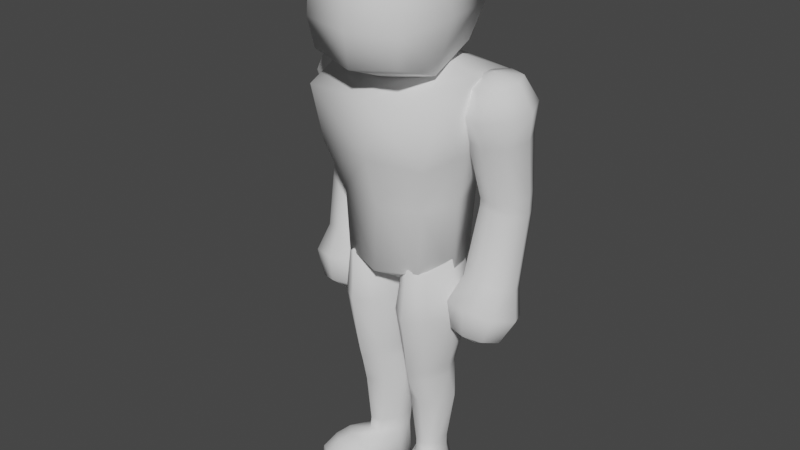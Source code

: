 # Source: base_m.blend  (saved by Blender 3.3.6; exported with 4.5.12 LTS)
import bpy
from mathutils import Matrix  # noqa: F401  (used for matrix-valued properties, if any)

bpy.ops.wm.read_factory_settings(use_empty=True)
scene = bpy.context.scene
scene.name = 'Scene'

# ---- collections
col_base_male = bpy.data.collections.new('Base Male'); scene.collection.children.link(col_base_male)

# ---- world
world_world = bpy.data.worlds.new('World'); scene.world = world_world
world_world.use_nodes = True; world_world.node_tree.nodes.clear()
_N = world_world.node_tree.nodes; _L = world_world.node_tree.links
n0 = _N.new('ShaderNodeOutputWorld'); n0.name = 'World Output'; n0.location = (300, 300)
n1 = _N.new('ShaderNodeBackground'); n1.name = 'Background'; n1.location = (10, 300)
n1.inputs[0].default_value = (0.05088, 0.05088, 0.05088, 1.0)
_L.new(n1.outputs[0], n0.inputs[0])
n0.is_active_output = True
world_world.color = (0.05088, 0.05088, 0.05088)
world_world.use_sun_shadow = False
world_world.sun_shadow_jitter_overblur = 0.0

# ---- meshes
me_cube_002 = bpy.data.meshes.new('Cube.002')
me_cube_002.from_pydata([(-0.03078, -0.0404, 0.3157), (-0.03251, -0.04075, 0.3724), (-0.03078, 0.02592, 0.3171), (-0.03251, 0.02879, 0.371), (0.03078, -0.0404, 0.3157), (0.03251, -0.04075, 0.3724), (0.03078, 0.02592, 0.3171), (0.03251, 0.02879, 0.371), (-0.0344, -0.04265, 0.3348), (-0.03498, 0.03491, 0.3382), (0.03498, 0.03491, 0.3382), (0.0344, -0.04265, 0.3348), (-0.03207, -0.007435, 0.304), (-0.03722, -0.005112, 0.381), (0.03207, -0.007435, 0.304), (0.03722, -0.005112, 0.381), (0.04211, -0.005968, 0.3394), (-0.04211, -0.005968, 0.3394), (0.0, 0.03049, 0.3104), (0.0, 0.03492, 0.375), (0.0, -0.04611, 0.3106), (0.0, -0.04703, 0.3783), (0.0, -0.04907, 0.3335), (0.0, 0.04276, 0.3387), (0.0, -0.005112, 0.3917), (0.0, -0.007435, 0.2953)], [], [(17, 13, 3, 9), (23, 19, 7, 10), (16, 15, 5, 11), (22, 21, 1, 8), (25, 14, 4, 20), (24, 13, 1, 21), (20, 22, 8, 0), (14, 16, 11, 4), (18, 23, 10, 6), (12, 17, 9, 2), (0, 8, 17, 12), (6, 10, 16, 14), (19, 3, 13, 24), (18, 6, 14, 25), (10, 7, 15, 16), (8, 1, 13, 17), (2, 18, 25, 12), (7, 19, 24, 15), (2, 9, 23, 18), (4, 11, 22, 20), (15, 24, 21, 5), (12, 25, 20, 0), (11, 5, 21, 22), (9, 3, 19, 23)])
me_cube_002.polygons.foreach_set('use_smooth', [True] * 24)
_uv = me_cube_002.uv_layers.new(name='UVMap')
_uv.uv.foreach_set('vector', [0.5, 0.125, 0.625, 0.125, 0.625, 0.25, 0.5, 0.25, 0.5, 0.375, 0.625, 0.375, 0.625, 0.5, 0.5, 0.5, 0.5, 0.625, 0.625, 0.625, 0.625, 0.75, 0.5, 0.75, 0.5, 0.875, 0.625, 0.875, 0.625, 1.0, 0.5, 1.0, 0.25, 0.625, 0.375, 0.625, 0.375, 0.75, 0.25, 0.75, 0.75, 0.625, 0.875, 0.625, 0.875, 0.75, 0.75, 0.75, 0.375, 0.875, 0.5, 0.875, 0.5, 1.0, 0.375, 1.0, 0.375, 0.625, 0.5, 0.625, 0.5, 0.75, 0.375, 0.75, 0.375, 0.375, 0.5, 0.375, 0.5, 0.5, 0.375, 0.5, 0.375, 0.125, 0.5, 0.125, 0.5, 0.25, 0.375, 0.25, 0.375, 0.0, 0.5, 0.0, 0.5, 0.125, 0.375, 0.125, 0.375, 0.5, 0.5, 0.5, 0.5, 0.625, 0.375, 0.625, 0.75, 0.5, 0.875, 0.5, 0.875, 0.625, 0.75, 0.625, 0.25, 0.5, 0.375, 0.5, 0.375, 0.625, 0.25, 0.625, 0.5, 0.5, 0.625, 0.5, 0.625, 0.625, 0.5, 0.625, 0.5, 0.0, 0.625, 0.0, 0.625, 0.125, 0.5, 0.125, 0.125, 0.5, 0.25, 0.5, 0.25, 0.625, 0.125, 0.625, 0.625, 0.5, 0.75, 0.5, 0.75, 0.625, 0.625, 0.625, 0.375, 0.25, 0.5, 0.25, 0.5, 0.375, 0.375, 0.375, 0.375, 0.75, 0.5, 0.75, 0.5, 0.875, 0.375, 0.875, 0.625, 0.625, 0.75, 0.625, 0.75, 0.75, 0.625, 0.75, 0.125, 0.625, 0.25, 0.625, 0.25, 0.75, 0.125, 0.75, 0.5, 0.75, 0.625, 0.75, 0.625, 0.875, 0.5, 0.875, 0.5, 0.25, 0.625, 0.25, 0.625, 0.375, 0.5, 0.375])
me_cube_002.use_mirror_x = True
me_cube_002.update()
me_cube_003 = bpy.data.meshes.new('Cube.003')
me_cube_003.from_pydata([(-0.02753, -0.01775, 0.1763), (-0.04909, -0.02695, 0.2863), (-0.03101, 0.0327, 0.1741), (-0.04872, 0.04425, 0.2983), (0.02753, -0.01775, 0.1763), (0.04909, -0.02695, 0.2863), (0.03101, 0.0327, 0.1741), (0.04872, 0.04425, 0.2983), (0.0, 0.03538, 0.1681), (0.0, 0.0481, 0.3016), (0.0, -0.02574, 0.1725), (0.0, -0.03213, 0.2895), (-0.03694, 0.008519, 0.1627), (-0.04993, 0.009259, 0.3021), (0.03694, 0.008519, 0.1627), (0.04993, 0.009259, 0.3021), (0.0, 0.008519, 0.3171), (0.0, 0.008519, 0.1514), (-0.03839, 0.04334, 0.2532), (0.03839, 0.04334, 0.2532), (0.0388, -0.02712, 0.2512), (0.0, -0.03266, 0.251), (0.0, 0.04742, 0.253), (0.0443, 0.008704, 0.2526), (-0.0443, 0.008704, 0.2526), (-0.0388, -0.02712, 0.2512), (-0.03065, -0.01725, 0.219), (-0.03297, 0.03521, 0.2193), (0.03297, 0.03521, 0.2193), (0.03065, -0.01725, 0.219), (0.0, 0.03826, 0.2188), (0.0, -0.02341, 0.2182), (-0.03875, 0.008519, 0.2193), (0.03875, 0.008519, 0.2193)], [], [(6, 28, 33, 14), (24, 13, 3, 18), (22, 9, 7, 19), (23, 15, 5, 20), (17, 14, 4, 10), (16, 13, 1, 11), (23, 20, 29, 33), (22, 19, 28, 30), (24, 18, 27, 32), (20, 21, 31, 29), (19, 23, 33, 28), (18, 22, 30, 27), (15, 16, 11, 5), (12, 17, 10, 0), (21, 11, 1, 25), (20, 5, 11, 21), (2, 8, 17, 12), (7, 9, 16, 15), (25, 1, 13, 24), (26, 25, 24, 32), (9, 3, 13, 16), (8, 6, 14, 17), (18, 3, 9, 22), (19, 7, 15, 23), (0, 26, 32, 12), (4, 29, 31, 10), (2, 27, 30, 8), (12, 32, 27, 2), (8, 30, 28, 6), (14, 33, 29, 4), (10, 31, 26, 0), (21, 25, 26, 31)])
me_cube_003.polygons.foreach_set('use_smooth', [True] * 32)
_uv = me_cube_003.uv_layers.new(name='UVMap')
_uv.uv.foreach_set('vector', [0.375, 0.5, 0.4687, 0.5, 0.4688, 0.625, 0.375, 0.625, 0.5312, 0.125, 0.625, 0.125, 0.625, 0.25, 0.5312, 0.25, 0.5312, 0.375, 0.625, 0.375, 0.625, 0.5, 0.5312, 0.5, 0.5312, 0.625, 0.625, 0.625, 0.625, 0.75, 0.5312, 0.75, 0.25, 0.625, 0.375, 0.625, 0.375, 0.75, 0.25, 0.75, 0.75, 0.625, 0.875, 0.625, 0.875, 0.75, 0.75, 0.75, 0.5312, 0.625, 0.5312, 0.75, 0.4688, 0.75, 0.4688, 0.625, 0.5312, 0.375, 0.5312, 0.5, 0.4687, 0.5, 0.4688, 0.375, 0.5312, 0.125, 0.5312, 0.25, 0.4687, 0.25, 0.4688, 0.125, 0.5312, 0.75, 0.5312, 0.875, 0.4687, 0.875, 0.4688, 0.75, 0.5312, 0.5, 0.5312, 0.625, 0.4688, 0.625, 0.4687, 0.5, 0.5312, 0.25, 0.5312, 0.375, 0.4688, 0.375, 0.4687, 0.25, 0.625, 0.625, 0.75, 0.625, 0.75, 0.75, 0.625, 0.75, 0.125, 0.625, 0.25, 0.625, 0.25, 0.75, 0.125, 0.75, 0.5312, 0.875, 0.625, 0.875, 0.625, 1.0, 0.5312, 1.0, 0.5312, 0.75, 0.625, 0.75, 0.625, 0.875, 0.5312, 0.875, 0.125, 0.5, 0.25, 0.5, 0.25, 0.625, 0.125, 0.625, 0.625, 0.5, 0.75, 0.5, 0.75, 0.625, 0.625, 0.625, 0.5312, 0.0, 0.625, 0.0, 0.625, 0.125, 0.5312, 0.125, 0.4688, 0.0, 0.5312, 0.0, 0.5312, 0.125, 0.4688, 0.125, 0.75, 0.5, 0.875, 0.5, 0.875, 0.625, 0.75, 0.625, 0.25, 0.5, 0.375, 0.5, 0.375, 0.625, 0.25, 0.625, 0.5312, 0.25, 0.625, 0.25, 0.625, 0.375, 0.5312, 0.375, 0.5312, 0.5, 0.625, 0.5, 0.625, 0.625, 0.5312, 0.625, 0.375, 0.0, 0.4688, 0.0, 0.4688, 0.125, 0.375, 0.125, 0.375, 0.75, 0.4688, 0.75, 0.4687, 0.875, 0.375, 0.875, 0.375, 0.25, 0.4687, 0.25, 0.4688, 0.375, 0.375, 0.375, 0.375, 0.125, 0.4688, 0.125, 0.4687, 0.25, 0.375, 0.25, 0.375, 0.375, 0.4688, 0.375, 0.4687, 0.5, 0.375, 0.5, 0.375, 0.625, 0.4688, 0.625, 0.4688, 0.75, 0.375, 0.75, 0.375, 0.875, 0.4687, 0.875, 0.4688, 1.0, 0.375, 1.0, 0.5312, 0.875, 0.5312, 1.0, 0.4688, 1.0, 0.4687, 0.875])
me_cube_003.use_mirror_x = True
me_cube_003.update()
me_sphere = bpy.data.meshes.new('Sphere')
me_sphere.from_pydata([(-0.0439, 0.03383, 0.1625), (-0.03856, 0.0322, 0.144), (-0.04275, 0.02194, 0.1285), (-0.03876, 0.0213, 0.167), (-0.03172, 0.01568, 0.1497), (-0.03795, 0.01033, 0.1325), (-0.0445, 0.00884, 0.1707), (-0.03923, -0.0008424, 0.1545), (-0.04322, -0.00128, 0.1359), (-0.05769, 0.003704, 0.1716), (-0.05668, -0.007686, 0.1556), (-0.05548, -0.00609, 0.1367), (-0.07068, 0.00884, 0.1691), (-0.07385, -0.0008424, 0.1523), (-0.06755, -0.00128, 0.1344), (-0.05473, 0.008178, 0.1247), (-0.07589, 0.0213, 0.1646), (-0.08069, 0.01568, 0.1466), (-0.07236, 0.01033, 0.1303), (-0.07023, 0.03383, 0.1608), (-0.07319, 0.0322, 0.1418), (-0.06708, 0.02194, 0.127), (-0.05696, 0.03904, 0.16), (-0.05574, 0.03905, 0.1407), (-0.05482, 0.02675, 0.1262), (-0.04866, 0.0409, 0.2153), (-0.04391, 0.0292, 0.2168), (-0.04887, 0.01754, 0.2177), (-0.06059, 0.01273, 0.2175), (-0.07225, 0.01753, 0.2162), (-0.07706, 0.02918, 0.2146), (-0.07215, 0.04091, 0.2138), (-0.04318, 0.03856, 0.2646), (-0.06037, 0.04577, 0.214), (-0.04885, 0.04066, 0.2259), (-0.04417, 0.02903, 0.2238), (-0.04914, 0.01744, 0.2226), (-0.06086, 0.0126, 0.223), (-0.07252, 0.01738, 0.2247), (-0.07727, 0.02901, 0.2268), (-0.0723, 0.04068, 0.228), (-0.0605, 0.04551, 0.2276), (-0.03741, 0.02433, 0.2622), (-0.04348, 0.01011, 0.2609), (-0.05784, 0.004225, 0.2612), (-0.07207, 0.01011, 0.2632), (-0.07785, 0.02433, 0.2655), (-0.07178, 0.03856, 0.2669), (-0.05742, 0.04445, 0.2665), (-0.03904, 0.00474, 0.2786), (-0.0427, 0.007563, 0.2971), (-0.0317, 0.02195, 0.2802), (-0.03752, 0.01969, 0.2982), (-0.03868, 0.03916, 0.283), (-0.04244, 0.03183, 0.3002), (-0.05591, 0.04628, 0.2853), (-0.05459, 0.03686, 0.3018), (-0.07328, 0.03916, 0.2858), (-0.06683, 0.03183, 0.3021), (-0.05435, 0.01865, 0.3048), (-0.08062, 0.02195, 0.2842), (-0.07201, 0.01969, 0.301), (-0.07363, 0.00474, 0.2814), (-0.06708, 0.007563, 0.299), (-0.05641, -0.002388, 0.2791), (-0.05494, 0.002541, 0.2974)], [], [(24, 23, 1, 2), (9, 6, 27, 28), (15, 24, 2), (23, 22, 0, 1), (15, 2, 5), (1, 0, 3, 4), (2, 1, 4, 5), (16, 12, 29, 30), (22, 19, 31, 33), (15, 5, 8), (4, 3, 6, 7), (5, 4, 7, 8), (8, 7, 10, 11), (6, 3, 26, 27), (15, 8, 11), (7, 6, 9, 10), (11, 10, 13, 14), (12, 9, 28, 29), (15, 11, 14), (10, 9, 12, 13), (14, 13, 17, 18), (0, 22, 33, 25), (15, 14, 18), (13, 12, 16, 17), (18, 17, 20, 21), (3, 0, 25, 26), (15, 18, 21), (17, 16, 19, 20), (21, 20, 23, 24), (19, 16, 30, 31), (15, 21, 24), (20, 19, 22, 23), (27, 26, 35, 36), (29, 28, 37, 38), (31, 30, 39, 40), (33, 31, 40, 41), (25, 33, 41, 34), (26, 25, 34, 35), (28, 27, 36, 37), (30, 29, 38, 39), (41, 40, 47, 48), (34, 41, 48, 32), (35, 34, 32, 42), (37, 36, 43, 44), (39, 38, 45, 46), (36, 35, 42, 43), (38, 37, 44, 45), (40, 39, 46, 47), (59, 52, 54), (50, 49, 51, 52), (49, 43, 42, 51), (59, 50, 52), (64, 44, 43, 49), (59, 65, 50), (65, 64, 49, 50), (51, 42, 32, 53), (52, 51, 53, 54), (54, 53, 55, 56), (59, 54, 56), (53, 32, 48, 55), (56, 55, 57, 58), (59, 56, 58), (55, 48, 47, 57), (58, 57, 60, 61), (59, 58, 61), (57, 47, 46, 60), (61, 60, 62, 63), (59, 61, 63), (60, 46, 45, 62), (63, 62, 64, 65), (59, 63, 65), (62, 45, 44, 64)])
me_sphere.polygons.foreach_set('use_smooth', [True] * 72)
_uv = me_sphere.uv_layers.new(name='UVMap')
_uv.uv.foreach_set('vector', [0.75, 0.25, 0.75, 0.5, 0.625, 0.5, 0.625, 0.25, 0.25, 0.75, 0.375, 0.75, 0.375, 0.75, 0.25, 0.75, 0.6875, 0.0, 0.75, 0.25, 0.625, 0.25, 0.75, 0.5, 0.75, 0.75, 0.625, 0.75, 0.625, 0.5, 0.5625, 0.0, 0.625, 0.25, 0.5, 0.25, 0.625, 0.5, 0.625, 0.75, 0.5, 0.75, 0.5, 0.5, 0.625, 0.25, 0.625, 0.5, 0.5, 0.5, 0.5, 0.25, 0.0, 0.75, 0.125, 0.75, 0.125, 0.75, 0.0, 0.75, 0.75, 0.75, 0.875, 0.75, 0.875, 0.75, 0.75, 0.75, 0.4375, 0.0, 0.5, 0.25, 0.375, 0.25, 0.5, 0.5, 0.5, 0.75, 0.375, 0.75, 0.375, 0.5, 0.5, 0.25, 0.5, 0.5, 0.375, 0.5, 0.375, 0.25, 0.375, 0.25, 0.375, 0.5, 0.25, 0.5, 0.25, 0.25, 0.375, 0.75, 0.5, 0.75, 0.5, 0.75, 0.375, 0.75, 0.3125, 0.0, 0.375, 0.25, 0.25, 0.25, 0.375, 0.5, 0.375, 0.75, 0.25, 0.75, 0.25, 0.5, 0.25, 0.25, 0.25, 0.5, 0.125, 0.5, 0.125, 0.25, 0.125, 0.75, 0.25, 0.75, 0.25, 0.75, 0.125, 0.75, 0.1875, 0.0, 0.25, 0.25, 0.125, 0.25, 0.25, 0.5, 0.25, 0.75, 0.125, 0.75, 0.125, 0.5, 0.125, 0.25, 0.125, 0.5, 0.0, 0.5, 0.0, 0.25, 0.625, 0.75, 0.75, 0.75, 0.75, 0.75, 0.625, 0.75, 0.0625, 0.0, 0.125, 0.25, 0.0, 0.25, 0.125, 0.5, 0.125, 0.75, 0.0, 0.75, 0.0, 0.5, 1.0, 0.25, 1.0, 0.5, 0.875, 0.5, 0.875, 0.25, 0.5, 0.75, 0.625, 0.75, 0.625, 0.75, 0.5, 0.75, 0.9375, 0.0, 1.0, 0.25, 0.875, 0.25, 1.0, 0.5, 1.0, 0.75, 0.875, 0.75, 0.875, 0.5, 0.875, 0.25, 0.875, 0.5, 0.75, 0.5, 0.75, 0.25, 0.875, 0.75, 1.0, 0.75, 1.0, 0.75, 0.875, 0.75, 0.8125, 0.0, 0.875, 0.25, 0.75, 0.25, 0.875, 0.5, 0.875, 0.75, 0.75, 0.75, 0.75, 0.5, 0.375, 0.75, 0.5, 0.75, 0.5, 0.75, 0.375, 0.75, 0.125, 0.75, 0.25, 0.75, 0.25, 0.75, 0.125, 0.75, 0.875, 0.75, 1.0, 0.75, 1.0, 0.75, 0.875, 0.75, 0.75, 0.75, 0.875, 0.75, 0.875, 0.75, 0.75, 0.75, 0.625, 0.75, 0.75, 0.75, 0.75, 0.75, 0.625, 0.75, 0.5, 0.75, 0.625, 0.75, 0.625, 0.75, 0.5, 0.75, 0.25, 0.75, 0.375, 0.75, 0.375, 0.75, 0.25, 0.75, 0.0, 0.75, 0.125, 0.75, 0.125, 0.75, 0.0, 0.75, 0.75, 0.75, 0.875, 0.75, 0.875, 0.75, 0.75, 0.75, 0.625, 0.75, 0.75, 0.75, 0.75, 0.75, 0.625, 0.75, 0.5, 0.75, 0.625, 0.75, 0.625, 0.75, 0.5, 0.75, 0.25, 0.75, 0.375, 0.75, 0.375, 0.75, 0.25, 0.75, 0.0, 0.75, 0.125, 0.75, 0.125, 0.75, 0.0, 0.75, 0.375, 0.75, 0.5, 0.75, 0.5, 0.75, 0.375, 0.75, 0.125, 0.75, 0.25, 0.75, 0.25, 0.75, 0.125, 0.75, 0.875, 0.75, 1.0, 0.75, 1.0, 0.75, 0.875, 0.75, 0.4375, 0.0, 0.5, 0.25, 0.375, 0.25, 0.625, 0.25, 0.625, 0.5, 0.5, 0.5, 0.5, 0.25, 0.625, 0.5, 0.625, 0.75, 0.5, 0.75, 0.5, 0.5, 0.5625, 0.0, 0.625, 0.25, 0.5, 0.25, 0.75, 0.5, 0.75, 0.75, 0.625, 0.75, 0.625, 0.5, 0.6875, 0.0, 0.75, 0.25, 0.625, 0.25, 0.75, 0.25, 0.75, 0.5, 0.625, 0.5, 0.625, 0.25, 0.5, 0.5, 0.5, 0.75, 0.375, 0.75, 0.375, 0.5, 0.5, 0.25, 0.5, 0.5, 0.375, 0.5, 0.375, 0.25, 0.375, 0.25, 0.375, 0.5, 0.25, 0.5, 0.25, 0.25, 0.3125, 0.0, 0.375, 0.25, 0.25, 0.25, 0.375, 0.5, 0.375, 0.75, 0.25, 0.75, 0.25, 0.5, 0.25, 0.25, 0.25, 0.5, 0.125, 0.5, 0.125, 0.25, 0.1875, 0.0, 0.25, 0.25, 0.125, 0.25, 0.25, 0.5, 0.25, 0.75, 0.125, 0.75, 0.125, 0.5, 0.125, 0.25, 0.125, 0.5, 0.0, 0.5, 0.0, 0.25, 0.0625, 0.0, 0.125, 0.25, 0.0, 0.25, 0.125, 0.5, 0.125, 0.75, 0.0, 0.75, 0.0, 0.5, 1.0, 0.25, 1.0, 0.5, 0.875, 0.5, 0.875, 0.25, 0.9375, 0.0, 1.0, 0.25, 0.875, 0.25, 1.0, 0.5, 1.0, 0.75, 0.875, 0.75, 0.875, 0.5, 0.875, 0.25, 0.875, 0.5, 0.75, 0.5, 0.75, 0.25, 0.8125, 0.0, 0.875, 0.25, 0.75, 0.25, 0.875, 0.5, 0.875, 0.75, 0.75, 0.75, 0.75, 0.5])
me_sphere.update()
me_cube_005 = bpy.data.meshes.new('Cube.005')
me_cube_005.from_pydata([(-0.02919, 0.003948, 0.03426), (-0.03199, -0.01259, 0.1746), (-0.02217, 0.02523, 0.03469), (-0.03206, 0.02642, 0.174), (-0.01574, -0.001645, 0.03415), (-0.008394, -0.008279, 0.1722), (-0.007274, 0.02083, 0.03435), (-0.007874, 0.02388, 0.173), (-0.02949, -0.00538, 0.09529), (-0.03048, 0.02077, 0.09582), (-0.008215, 0.02069, 0.09554), (-0.01047, -0.006698, 0.09554), (-0.02808, 0.02541, 0.07103), (-0.004084, 0.02111, 0.07214), (-0.01208, -0.003671, 0.07123), (-0.03228, 0.003263, 0.07074), (-0.03463, -0.01429, 0.1414), (-0.03846, 0.0274, 0.1415), (-0.004686, 0.02497, 0.142), (-0.007444, -0.01399, 0.1426), (-0.01304, 0.02769, 0.03412), (-0.02221, 0.03292, 0.1776), (-0.02383, -0.003554, 0.03449), (-0.02221, -0.02083, 0.1776), (-0.02039, -0.01663, 0.09583), (-0.02039, 0.02797, 0.09583), (-0.01438, 0.03203, 0.07194), (-0.02372, -0.007924, 0.07072), (-0.02062, -0.02455, 0.1421), (-0.02062, 0.03434, 0.1421), (-0.02911, 0.01559, 0.03437), (-0.03695, 0.006366, 0.1803), (-0.009026, 0.01052, 0.03404), (-0.003619, 0.007461, 0.1768), (-0.004127, 0.008568, 0.09583), (-0.03471, 0.008568, 0.09543), (-0.03576, 0.01438, 0.07103), (-0.002958, 0.006999, 0.07194), (-0.002158, 0.007443, 0.1423), (-0.04152, 0.007443, 0.1415), (-0.02148, 0.007023, 0.1864), (-0.01966, 0.01306, -0.0007457), (-0.02071, -0.02409, -0.001343), (-0.03341, -0.02249, -0.001035), (-0.05023, -0.008468, -0.001147), (-0.04895, -0.01088, 0.0103), (-0.02335, -0.02757, 0.01967), (-0.03512, -0.0263, 0.0217), (-0.0444, -0.0184, 0.01922), (-0.03464, 0.01674, -0.0002909), (-0.01642, -0.002531, 0.02415), (-0.02453, -0.004306, 0.02449), (-0.007581, 0.0198, 0.02435), (-0.009506, 0.009526, 0.02404), (-0.02238, 0.02445, 0.02469), (-0.01323, 0.02676, 0.02412), (-0.02976, 0.003282, 0.02426), (-0.02948, 0.01492, 0.02437), (-0.02657, -0.006217, -0.0001338), (-0.02893, 0.02533, 0.0001175), (-0.002346, 0.00502, -0.0007013), (-0.01501, -0.007646, -0.0005674), (-0.01315, 0.02459, -0.0006072), (-0.04289, -0.01539, -0.001239), (-0.002188, 0.01508, -0.0003116), (-0.03443, 0.001037, -0.0004203), (-0.03887, -0.03701, -0.001471), (-0.05243, -0.02116, 0.007366), (-0.01759, -0.03514, 0.007396), (-0.02671, -0.0362, 0.01237), (-0.04763, -0.0306, -0.001583), (-0.05283, -0.02051, -0.0008881), (-0.01118, -0.02535, -0.001439), (-0.01274, -0.02641, 0.01074), (-0.03128, 0.02175, 0.1005), (-0.00787, 0.02136, 0.1003), (-0.0102, -0.007752, 0.1004), (-0.02041, 0.02896, 0.1006), (-0.02041, -0.01784, 0.1006), (-0.03538, 0.008437, 0.1002), (-0.003852, 0.008437, 0.1006), (-0.02993, -0.006638, 0.1), (-0.0293, -0.004635, 0.09111), (-0.03026, 0.02106, 0.09161), (-0.008212, 0.02112, 0.09151), (-0.01047, -0.006079, 0.09139), (-0.02022, 0.02854, 0.09174), (-0.02026, -0.01561, 0.09158), (-0.03457, 0.00883, 0.09128), (-0.004127, 0.00883, 0.09174), (-0.02794, -0.03793, -0.00164), (-0.04802, -0.02818, 0.01191), (-0.0384, -0.03437, 0.01373), (-0.01864, -0.03701, -0.001693), (-0.04246, -0.002075, 0.01411), (-0.009114, -0.01231, -0.00107), (-0.0125, -0.01501, 0.01412), (-0.04255, 0.0006268, -0.0007187), (-0.0396, -0.009235, 0.02291), (-0.03784, -0.005344, -0.0008295), (-0.02983, -0.01381, -0.0005843), (-0.0197, -0.01893, 0.0229), (-0.01789, -0.01582, -0.0009553), (-0.03137, -0.01753, 0.02462)], [], [(39, 31, 3, 17), (29, 21, 7, 18), (38, 33, 5, 19), (28, 23, 1, 16), (32, 4, 50, 53), (40, 31, 1, 23), (87, 24, 8, 82), (89, 34, 11, 85), (86, 25, 10, 84), (88, 35, 9, 83), (30, 36, 12, 2), (20, 26, 13, 6), (32, 37, 14, 4), (22, 27, 15, 0), (41, 60, 61, 58), (78, 28, 16, 81), (80, 38, 19, 76), (77, 29, 18, 75), (79, 39, 17, 74), (74, 17, 29, 77), (4, 14, 27, 22), (2, 12, 26, 20), (83, 9, 25, 86), (85, 11, 24, 87), (33, 40, 23, 5), (22, 0, 56, 51), (19, 5, 23, 28), (17, 3, 21, 29), (6, 32, 53, 52), (7, 21, 40, 33), (76, 19, 28, 78), (81, 16, 39, 79), (6, 13, 37, 32), (0, 15, 36, 30), (82, 8, 35, 88), (84, 10, 34, 89), (21, 3, 31, 40), (0, 30, 57, 56), (18, 7, 33, 38), (16, 1, 31, 39), (75, 18, 38, 80), (101, 103, 47, 46), (96, 101, 46, 73), (102, 95, 72, 42), (100, 102, 42, 43), (103, 98, 48, 47), (43, 42, 90, 66), (72, 73, 68, 93), (15, 82, 88, 36), (14, 85, 87, 27), (12, 83, 86, 26), (36, 88, 83, 12), (26, 86, 84, 13), (37, 89, 85, 14), (27, 87, 82, 15), (95, 96, 73, 72), (46, 47, 92, 69), (97, 99, 63, 44), (54, 55, 62, 59), (57, 54, 59, 49), (98, 94, 45, 48), (49, 41, 58, 65), (59, 62, 41, 49), (62, 64, 60, 41), (73, 46, 69, 68), (47, 48, 91, 92), (44, 63, 70, 71), (69, 92, 66, 90), (68, 69, 90, 93), (92, 91, 70, 66), (91, 67, 71, 70), (94, 97, 44, 45), (10, 75, 80, 34), (8, 81, 79, 35), (11, 76, 78, 24), (9, 74, 77, 25), (35, 79, 74, 9), (25, 77, 75, 10), (34, 80, 76, 11), (24, 78, 81, 8), (2, 20, 55, 54), (4, 22, 51, 50), (30, 2, 54, 57), (20, 6, 52, 55), (52, 53, 60, 64), (99, 100, 43, 63), (55, 52, 64, 62), (13, 84, 89, 37), (63, 43, 66, 70), (48, 45, 67, 91), (42, 72, 93, 90), (45, 44, 71, 67), (65, 58, 100, 99), (57, 49, 97, 94), (56, 57, 94, 98), (49, 65, 99, 97), (60, 53, 96, 95), (51, 56, 98, 103), (58, 61, 102, 100), (61, 60, 95, 102), (53, 50, 101, 96), (50, 51, 103, 101)])
me_cube_005.polygons.foreach_set('use_smooth', [True] * 102)
_uv = me_cube_005.uv_layers.new(name='UVMap')
_uv.uv.foreach_set('vector', [0.5625, 0.125, 0.625, 0.125, 0.625, 0.25, 0.5625, 0.25, 0.5625, 0.375, 0.625, 0.375, 0.625, 0.5, 0.5625, 0.5, 0.5625, 0.625, 0.625, 0.625, 0.625, 0.75, 0.5625, 0.75, 0.5625, 0.875, 0.625, 0.875, 0.625, 1.0, 0.5625, 1.0, 0.375, 0.625, 0.375, 0.75, 0.375, 0.75, 0.375, 0.625, 0.75, 0.625, 0.875, 0.625, 0.875, 0.75, 0.75, 0.75, 0.4922, 0.875, 0.5, 0.875, 0.5, 1.0, 0.4922, 1.0, 0.4922, 0.625, 0.5, 0.625, 0.5, 0.75, 0.4922, 0.75, 0.4922, 0.375, 0.5, 0.375, 0.5, 0.5, 0.4922, 0.5, 0.4922, 0.125, 0.5, 0.125, 0.5, 0.25, 0.4922, 0.25, 0.375, 0.125, 0.4375, 0.125, 0.4375, 0.25, 0.375, 0.25, 0.375, 0.375, 0.4375, 0.375, 0.4375, 0.5, 0.375, 0.5, 0.375, 0.625, 0.4375, 0.625, 0.4375, 0.75, 0.375, 0.75, 0.375, 0.875, 0.4375, 0.875, 0.4375, 1.0, 0.375, 1.0, 0.25, 0.625, 0.375, 0.625, 0.375, 0.75, 0.25, 0.75, 0.5078, 0.875, 0.5625, 0.875, 0.5625, 1.0, 0.5078, 1.0, 0.5078, 0.625, 0.5625, 0.625, 0.5625, 0.75, 0.5078, 0.75, 0.5078, 0.375, 0.5625, 0.375, 0.5625, 0.5, 0.5078, 0.5, 0.5078, 0.125, 0.5625, 0.125, 0.5625, 0.25, 0.5078, 0.25, 0.5078, 0.25, 0.5625, 0.25, 0.5625, 0.375, 0.5078, 0.375, 0.375, 0.75, 0.4375, 0.75, 0.4375, 0.875, 0.375, 0.875, 0.375, 0.25, 0.4375, 0.25, 0.4375, 0.375, 0.375, 0.375, 0.4922, 0.25, 0.5, 0.25, 0.5, 0.375, 0.4922, 0.375, 0.4922, 0.75, 0.5, 0.75, 0.5, 0.875, 0.4922, 0.875, 0.625, 0.625, 0.75, 0.625, 0.75, 0.75, 0.625, 0.75, 0.375, 0.875, 0.375, 1.0, 0.375, 1.0, 0.375, 0.875, 0.5625, 0.75, 0.625, 0.75, 0.625, 0.875, 0.5625, 0.875, 0.5625, 0.25, 0.625, 0.25, 0.625, 0.375, 0.5625, 0.375, 0.375, 0.5, 0.375, 0.625, 0.375, 0.625, 0.375, 0.5, 0.625, 0.5, 0.75, 0.5, 0.75, 0.625, 0.625, 0.625, 0.5078, 0.75, 0.5625, 0.75, 0.5625, 0.875, 0.5078, 0.875, 0.5078, 0.0, 0.5625, 0.0, 0.5625, 0.125, 0.5078, 0.125, 0.375, 0.5, 0.4375, 0.5, 0.4375, 0.625, 0.375, 0.625, 0.375, 0.0, 0.4375, 0.0, 0.4375, 0.125, 0.375, 0.125, 0.4922, 0.0, 0.5, 0.0, 0.5, 0.125, 0.4922, 0.125, 0.4922, 0.5, 0.5, 0.5, 0.5, 0.625, 0.4922, 0.625, 0.75, 0.5, 0.875, 0.5, 0.875, 0.625, 0.75, 0.625, 0.375, 0.0, 0.375, 0.125, 0.375, 0.125, 0.375, 0.0, 0.5625, 0.5, 0.625, 0.5, 0.625, 0.625, 0.5625, 0.625, 0.5625, 0.0, 0.625, 0.0, 0.625, 0.125, 0.5625, 0.125, 0.5078, 0.5, 0.5625, 0.5, 0.5625, 0.625, 0.5078, 0.625, 0.375, 0.75, 0.375, 0.875, 0.375, 0.875, 0.375, 0.75, 0.375, 0.625, 0.375, 0.75, 0.375, 0.75, 0.375, 0.625, 0.375, 0.75, 0.375, 0.625, 0.375, 0.625, 0.375, 0.75, 0.25, 0.75, 0.375, 0.75, 0.375, 0.75, 0.25, 0.75, 0.375, 0.875, 0.375, 1.0, 0.375, 1.0, 0.375, 0.875, 0.25, 0.75, 0.375, 0.75, 0.375, 0.75, 0.25, 0.75, 0.375, 0.625, 0.375, 0.625, 0.375, 0.625, 0.375, 0.625, 0.4375, 0.0, 0.4922, 0.0, 0.4922, 0.125, 0.4375, 0.125, 0.4375, 0.75, 0.4922, 0.75, 0.4922, 0.875, 0.4375, 0.875, 0.4375, 0.25, 0.4922, 0.25, 0.4922, 0.375, 0.4375, 0.375, 0.4375, 0.125, 0.4922, 0.125, 0.4922, 0.25, 0.4375, 0.25, 0.4375, 0.375, 0.4922, 0.375, 0.4922, 0.5, 0.4375, 0.5, 0.4375, 0.625, 0.4922, 0.625, 0.4922, 0.75, 0.4375, 0.75, 0.4375, 0.875, 0.4922, 0.875, 0.4922, 1.0, 0.4375, 1.0, 0.375, 0.625, 0.375, 0.625, 0.375, 0.625, 0.375, 0.625, 0.375, 0.75, 0.375, 0.875, 0.375, 0.875, 0.375, 0.75, 0.125, 0.625, 0.125, 0.75, 0.125, 0.75, 0.125, 0.625, 0.375, 0.25, 0.375, 0.375, 0.375, 0.375, 0.375, 0.25, 0.375, 0.125, 0.375, 0.25, 0.375, 0.25, 0.375, 0.125, 0.375, 0.0, 0.375, 0.125, 0.375, 0.125, 0.375, 0.0, 0.125, 0.625, 0.25, 0.625, 0.25, 0.75, 0.125, 0.75, 0.125, 0.5, 0.25, 0.5, 0.25, 0.625, 0.125, 0.625, 0.25, 0.5, 0.375, 0.5, 0.375, 0.625, 0.25, 0.625, 0.375, 0.625, 0.375, 0.75, 0.375, 0.75, 0.375, 0.625, 0.375, 0.875, 0.375, 1.0, 0.375, 1.0, 0.375, 0.875, 0.125, 0.625, 0.125, 0.75, 0.125, 0.75, 0.125, 0.625, 0.375, 0.75, 0.375, 0.875, 0.375, 0.875, 0.375, 0.75, 0.375, 0.625, 0.375, 0.75, 0.375, 0.75, 0.375, 0.625, 0.375, 0.875, 0.375, 1.0, 0.375, 1.0, 0.375, 0.875, 0.375, 0.0, 0.375, 0.125, 0.375, 0.125, 0.375, 0.0, 0.375, 0.125, 0.375, 0.125, 0.375, 0.125, 0.375, 0.125, 0.5, 0.5, 0.5078, 0.5, 0.5078, 0.625, 0.5, 0.625, 0.5, 0.0, 0.5078, 0.0, 0.5078, 0.125, 0.5, 0.125, 0.5, 0.75, 0.5078, 0.75, 0.5078, 0.875, 0.5, 0.875, 0.5, 0.25, 0.5078, 0.25, 0.5078, 0.375, 0.5, 0.375, 0.5, 0.125, 0.5078, 0.125, 0.5078, 0.25, 0.5, 0.25, 0.5, 0.375, 0.5078, 0.375, 0.5078, 0.5, 0.5, 0.5, 0.5, 0.625, 0.5078, 0.625, 0.5078, 0.75, 0.5, 0.75, 0.5, 0.875, 0.5078, 0.875, 0.5078, 1.0, 0.5, 1.0, 0.375, 0.25, 0.375, 0.375, 0.375, 0.375, 0.375, 0.25, 0.375, 0.75, 0.375, 0.875, 0.375, 0.875, 0.375, 0.75, 0.375, 0.125, 0.375, 0.25, 0.375, 0.25, 0.375, 0.125, 0.375, 0.375, 0.375, 0.5, 0.375, 0.5, 0.375, 0.375, 0.375, 0.5, 0.375, 0.625, 0.375, 0.625, 0.375, 0.5, 0.125, 0.75, 0.25, 0.75, 0.25, 0.75, 0.125, 0.75, 0.375, 0.375, 0.375, 0.5, 0.375, 0.5, 0.375, 0.375, 0.4375, 0.5, 0.4922, 0.5, 0.4922, 0.625, 0.4375, 0.625, 0.125, 0.75, 0.25, 0.75, 0.25, 0.75, 0.125, 0.75, 0.375, 0.0, 0.375, 0.125, 0.375, 0.125, 0.375, 0.0, 0.375, 0.75, 0.375, 0.625, 0.375, 0.625, 0.375, 0.75, 0.375, 0.125, 0.375, 0.125, 0.375, 0.125, 0.375, 0.125, 0.125, 0.75, 0.25, 0.75, 0.25, 0.75, 0.125, 0.75, 0.375, 0.125, 0.375, 0.125, 0.375, 0.125, 0.375, 0.125, 0.375, 0.0, 0.375, 0.125, 0.375, 0.125, 0.375, 0.0, 0.125, 0.625, 0.125, 0.75, 0.125, 0.75, 0.125, 0.625, 0.375, 0.625, 0.375, 0.625, 0.375, 0.625, 0.375, 0.625, 0.375, 0.875, 0.375, 1.0, 0.375, 1.0, 0.375, 0.875, 0.25, 0.75, 0.375, 0.75, 0.375, 0.75, 0.25, 0.75, 0.375, 0.75, 0.375, 0.625, 0.375, 0.625, 0.375, 0.75, 0.375, 0.625, 0.375, 0.75, 0.375, 0.75, 0.375, 0.625, 0.375, 0.75, 0.375, 0.875, 0.375, 0.875, 0.375, 0.75])
me_cube_005.update()
me_cube_005.normals_split_custom_set([tuple(v) for v in zip(*[iter([-0.9988, -0.04491, -0.01753, -0.7951, -0.02419, 0.606, -0.6977, 0.5631, 0.4429, -0.7943, 0.6068, -0.02872, 0.04922, 0.9981, -0.03575, 0.02916, 0.816, 0.5773, 0.7409, 0.5226, 0.4218, 0.816, 0.578, -0.009353, 0.9992, -0.04036, -0.001824, 0.8408, -0.01473, 0.5411, 0.7824, -0.4683, 0.4105, 0.8336, -0.5523, -0.002266, 0.02015, -0.9994, -0.02898, 0.01992, -0.8116, 0.5838, -0.7358, -0.5121, 0.4431, -0.8271, -0.5606, -0.04084, 0.9464, -0.3138, -0.07607, 0.6018, -0.797, -0.05061, 0.6532, -0.5473, 0.5233, 0.947, -0.2744, 0.1668, 0.04432, 0.00272, 0.999, -0.7951, -0.02419, 0.606, -0.7358, -0.5121, 0.4431, 0.01992, -0.8116, 0.5838, -0.06217, -0.9705, -0.233, -0.05037, -0.9675, -0.2479, -0.8565, -0.4932, -0.1524, -0.8586, -0.5033, -0.09731, 0.9957, -0.08804, 0.02731, 0.9978, -0.04017, -0.0523, 0.8263, -0.5514, -0.1146, 0.7754, -0.6206, -0.1164, -0.03026, 0.9905, 0.1343, -0.0437, 0.9969, -0.06592, 0.7928, 0.609, -0.02624, 0.8037, 0.5792, 0.1363, -1.0, -0.0005098, -0.009637, -0.9931, -0.0184, -0.1156, -0.8062, 0.5837, -0.09715, -0.7738, 0.6314, 0.0516, -0.9541, 0.2923, -0.06521, -0.9837, 0.1737, -0.04613, -0.6679, 0.7439, -0.0213, -0.5758, 0.8132, -0.08515, 0.2772, 0.9563, -0.09268, 0.1855, 0.9815, 0.04677, 0.907, 0.4191, 0.04267, 0.9457, 0.3152, -0.0787, 0.9464, -0.3138, -0.07607, 0.9666, -0.2526, -0.04365, 0.6597, -0.7383, -0.1405, 0.6018, -0.797, -0.05061, -0.3346, -0.9423, -0.007144, -0.2818, -0.9437, -0.1732, -0.9068, -0.4138, -0.08024, -0.9421, -0.3349, -0.01786, -0.01101, 0.01213, -0.9999, 0.8043, -0.166, -0.5705, -0.03199, 0.02949, -0.9991, 0.005911, 0.0231, -0.9997, -0.01759, -0.9725, -0.232, 0.02015, -0.9994, -0.02898, -0.8271, -0.5606, -0.04084, -0.8375, -0.5176, -0.175, 0.9957, -0.04083, -0.08276, 0.9992, -0.04036, -0.001824, 0.8336, -0.5523, -0.002266, 0.8292, -0.5443, -0.1275, 0.01063, 0.9826, -0.1853, 0.04922, 0.9981, -0.03575, 0.816, 0.578, -0.009353, 0.7909, 0.6014, -0.1132, -0.9845, -0.03582, -0.1714, -0.9988, -0.04491, -0.01753, -0.7943, 0.6068, -0.02872, -0.7753, 0.6014, -0.193, -0.7753, 0.6014, -0.193, -0.7943, 0.6068, -0.02872, 0.04922, 0.9981, -0.03575, 0.01063, 0.9826, -0.1853, 0.6018, -0.797, -0.05061, 0.6597, -0.7383, -0.1405, -0.2818, -0.9437, -0.1732, -0.3346, -0.9423, -0.007144, -0.5758, 0.8132, -0.08515, -0.6679, 0.7439, -0.0213, 0.1855, 0.9815, 0.04677, 0.2772, 0.9563, -0.09268, -0.7738, 0.6314, 0.0516, -0.8062, 0.5837, -0.09715, -0.0437, 0.9969, -0.06592, -0.03026, 0.9905, 0.1343, 0.7754, -0.6206, -0.1164, 0.8263, -0.5514, -0.1146, -0.05037, -0.9675, -0.2479, -0.06217, -0.9705, -0.233, 0.8408, -0.01473, 0.5411, 0.04432, 0.00272, 0.999, 0.01992, -0.8116, 0.5838, 0.7824, -0.4683, 0.4105, -0.3346, -0.9423, -0.007144, -0.9421, -0.3349, -0.01786, -0.8151, -0.0444, 0.5776, -0.1783, -0.4741, 0.8622, 0.8336, -0.5523, -0.002266, 0.7824, -0.4683, 0.4105, 0.01992, -0.8116, 0.5838, 0.02015, -0.9994, -0.02898, -0.7943, 0.6068, -0.02872, -0.6977, 0.5631, 0.4429, 0.02916, 0.816, 0.5773, 0.04922, 0.9981, -0.03575, 0.9457, 0.3152, -0.0787, 0.9464, -0.3138, -0.07607, 0.947, -0.2744, 0.1668, 0.9489, 0.3141, 0.02952, 0.7409, 0.5226, 0.4218, 0.02916, 0.816, 0.5773, 0.04432, 0.00272, 0.999, 0.8408, -0.01473, 0.5411, 0.8292, -0.5443, -0.1275, 0.8336, -0.5523, -0.002266, 0.02015, -0.9994, -0.02898, -0.01759, -0.9725, -0.232, -0.8375, -0.5176, -0.175, -0.8271, -0.5606, -0.04084, -0.9988, -0.04491, -0.01753, -0.9845, -0.03582, -0.1714, 0.9457, 0.3152, -0.0787, 0.907, 0.4191, 0.04267, 0.9666, -0.2526, -0.04365, 0.9464, -0.3138, -0.07607, -0.9421, -0.3349, -0.01786, -0.9068, -0.4138, -0.08024, -0.9837, 0.1737, -0.04613, -0.9541, 0.2923, -0.06521, -0.8586, -0.5033, -0.09731, -0.8565, -0.4932, -0.1524, -0.9931, -0.0184, -0.1156, -1.0, -0.0005098, -0.009637, 0.8037, 0.5792, 0.1363, 0.7928, 0.609, -0.02624, 0.9978, -0.04017, -0.0523, 0.9957, -0.08804, 0.02731, 0.02916, 0.816, 0.5773, -0.6977, 0.5631, 0.4429, -0.7951, -0.02419, 0.606, 0.04432, 0.00272, 0.999, -0.9421, -0.3349, -0.01786, -0.9541, 0.2923, -0.06521, -0.8965, 0.4043, 0.1811, -0.8151, -0.0444, 0.5776, 0.816, 0.578, -0.009353, 0.7409, 0.5226, 0.4218, 0.8408, -0.01473, 0.5411, 0.9992, -0.04036, -0.001824, -0.8271, -0.5606, -0.04084, -0.7358, -0.5121, 0.4431, -0.7951, -0.02419, 0.606, -0.9988, -0.04491, -0.01753, 0.7909, 0.6014, -0.1132, 0.816, 0.578, -0.009353, 0.9992, -0.04036, -0.001824, 0.9957, -0.04083, -0.08276, 0.4417, -0.2836, 0.8512, -0.08772, -0.1725, 0.9811, -0.2042, -0.4536, 0.8675, 0.3384, -0.5266, 0.7799, 0.8626, -0.2657, 0.4305, 0.4417, -0.2836, 0.8512, 0.3384, -0.5266, 0.7799, 0.8336, -0.4065, 0.374, -0.02358, 0.0508, -0.9984, 0.7297, -0.129, -0.6715, 0.7409, -0.2254, -0.6327, -0.01446, 0.0389, -0.9991, 0.01601, 0.04289, -0.999, -0.02358, 0.0508, -0.9984, -0.01446, 0.0389, -0.9991, 0.009763, 0.0312, -0.9995, -0.08772, -0.1725, 0.9811, -0.5185, 0.106, 0.8485, -0.6575, -0.08714, 0.7484, -0.2042, -0.4536, 0.8675, 0.009763, 0.0312, -0.9995, -0.01446, 0.0389, -0.9991, -0.001588, -0.7637, -0.6455, -0.2824, -0.7519, -0.5958, 0.7409, -0.2254, -0.6327, 0.8336, -0.4065, 0.374, 0.5661, -0.7742, 0.2832, 0.41, -0.695, -0.5906, -0.9068, -0.4138, -0.08024, -0.8586, -0.5033, -0.09731, -1.0, -0.0005098, -0.009637, -0.9837, 0.1737, -0.04613, 0.6597, -0.7383, -0.1405, 0.7754, -0.6206, -0.1164, -0.06217, -0.9705, -0.233, -0.2818, -0.9437, -0.1732, -0.6679, 0.7439, -0.0213, -0.7738, 0.6314, 0.0516, -0.03026, 0.9905, 0.1343, 0.1855, 0.9815, 0.04677, -0.9837, 0.1737, -0.04613, -1.0, -0.0005098, -0.009637, -0.7738, 0.6314, 0.0516, -0.6679, 0.7439, -0.0213, 0.1855, 0.9815, 0.04677, -0.03026, 0.9905, 0.1343, 0.8037, 0.5792, 0.1363, 0.907, 0.4191, 0.04267, 0.9666, -0.2526, -0.04365, 0.9957, -0.08804, 0.02731, 0.7754, -0.6206, -0.1164, 0.6597, -0.7383, -0.1405, -0.2818, -0.9437, -0.1732, -0.06217, -0.9705, -0.233, -0.8586, -0.5033, -0.09731, -0.9068, -0.4138, -0.08024, 0.7297, -0.129, -0.6715, 0.8626, -0.2657, 0.4305, 0.8336, -0.4065, 0.374, 0.7409, -0.2254, -0.6327, 0.3384, -0.5266, 0.7799, -0.2042, -0.4536, 0.8675, -0.3257, -0.804, 0.4974, 0.1434, -0.8724, 0.4673, -0.6007, 0.4223, -0.6788, 0.04062, 0.02778, -0.9988, 0.008613, 0.02117, -0.9997, -0.7074, 0.3684, -0.6032, -0.5103, 0.8597, 0.0215, 0.3283, 0.9429, -0.0564, 0.2674, 0.7066, -0.6551, -0.4579, 0.7197, -0.5219, -0.8965, 0.4043, 0.1811, -0.5103, 0.8597, 0.0215, -0.4579, 0.7197, -0.5219, -0.6658, 0.4237, -0.6141, -0.5185, 0.106, 0.8485, -0.8147, 0.413, 0.407, -0.8811, 0.3159, 0.352, -0.6575, -0.08714, 0.7484, -0.6658, 0.4237, -0.6141, -0.01101, 0.01213, -0.9999, 0.005911, 0.0231, -0.9997, 0.02367, 0.01032, -0.9997, -0.4579, 0.7197, -0.5219, 0.2674, 0.7066, -0.6551, -0.01101, 0.01213, -0.9999, -0.6658, 0.4237, -0.6141, 0.2674, 0.7066, -0.6551, 0.8052, 0.2323, -0.5456, 0.8043, -0.166, -0.5705, -0.01101, 0.01213, -0.9999, 0.8336, -0.4065, 0.374, 0.3384, -0.5266, 0.7799, 0.1434, -0.8724, 0.4673, 0.5661, -0.7742, 0.2832, -0.2042, -0.4536, 0.8675, -0.6575, -0.08714, 0.7484, -0.7532, -0.4943, 0.434, -0.3257, -0.804, 0.4974, -0.7074, 0.3684, -0.6032, 0.008613, 0.02117, -0.9997, -0.5642, -0.5265, -0.636, -0.81, -0.07868, -0.5811, 0.1434, -0.8724, 0.4673, -0.3257, -0.804, 0.4974, -0.2824, -0.7519, -0.5958, -0.001588, -0.7637, -0.6455, 0.5661, -0.7742, 0.2832, 0.1434, -0.8724, 0.4673, -0.001588, -0.7637, -0.6455, 0.41, -0.695, -0.5906, -0.3257, -0.804, 0.4974, -0.7532, -0.4943, 0.434, -0.5642, -0.5265, -0.636, -0.2824, -0.7519, -0.5958, -0.7532, -0.4943, 0.434, -0.96, -0.1079, 0.2585, -0.81, -0.07868, -0.5811, -0.5642, -0.5265, -0.636, -0.8147, 0.413, 0.407, -0.6007, 0.4223, -0.6788, -0.7074, 0.3684, -0.6032, -0.8811, 0.3159, 0.352, 0.7928, 0.609, -0.02624, 0.7909, 0.6014, -0.1132, 0.9957, -0.04083, -0.08276, 0.9978, -0.04017, -0.0523, -0.8565, -0.4932, -0.1524, -0.8375, -0.5176, -0.175, -0.9845, -0.03582, -0.1714, -0.9931, -0.0184, -0.1156, 0.8263, -0.5514, -0.1146, 0.8292, -0.5443, -0.1275, -0.01759, -0.9725, -0.232, -0.05037, -0.9675, -0.2479, -0.8062, 0.5837, -0.09715, -0.7753, 0.6014, -0.193, 0.01063, 0.9826, -0.1853, -0.0437, 0.9969, -0.06592, -0.9931, -0.0184, -0.1156, -0.9845, -0.03582, -0.1714, -0.7753, 0.6014, -0.193, -0.8062, 0.5837, -0.09715, -0.0437, 0.9969, -0.06592, 0.01063, 0.9826, -0.1853, 0.7909, 0.6014, -0.1132, 0.7928, 0.609, -0.02624, 0.9978, -0.04017, -0.0523, 0.9957, -0.04083, -0.08276, 0.8292, -0.5443, -0.1275, 0.8263, -0.5514, -0.1146, -0.05037, -0.9675, -0.2479, -0.01759, -0.9725, -0.232, -0.8375, -0.5176, -0.175, -0.8565, -0.4932, -0.1524, -0.5758, 0.8132, -0.08515, 0.2772, 0.9563, -0.09268, 0.3283, 0.9429, -0.0564, -0.5103, 0.8597, 0.0215, 0.6018, -0.797, -0.05061, -0.3346, -0.9423, -0.007144, -0.1783, -0.4741, 0.8622, 0.6532, -0.5473, 0.5233, -0.9541, 0.2923, -0.06521, -0.5758, 0.8132, -0.08515, -0.5103, 0.8597, 0.0215, -0.8965, 0.4043, 0.1811, 0.2772, 0.9563, -0.09268, 0.9457, 0.3152, -0.0787, 0.9489, 0.3141, 0.02952, 0.3283, 0.9429, -0.0564, 0.9489, 0.3141, 0.02952, 0.947, -0.2744, 0.1668, 0.8043, -0.166, -0.5705, 0.8052, 0.2323, -0.5456, 0.04062, 0.02778, -0.9988, 0.01601, 0.04289, -0.999, 0.009763, 0.0312, -0.9995, 0.008613, 0.02117, -0.9997, 0.3283, 0.9429, -0.0564, 0.9489, 0.3141, 0.02952, 0.8052, 0.2323, -0.5456, 0.2674, 0.7066, -0.6551, 0.907, 0.4191, 0.04267, 0.8037, 0.5792, 0.1363, 0.9957, -0.08804, 0.02731, 0.9666, -0.2526, -0.04365, 0.008613, 0.02117, -0.9997, 0.009763, 0.0312, -0.9995, -0.2824, -0.7519, -0.5958, -0.5642, -0.5265, -0.636, -0.6575, -0.08714, 0.7484, -0.8811, 0.3159, 0.352, -0.96, -0.1079, 0.2585, -0.7532, -0.4943, 0.434, -0.01446, 0.0389, -0.9991, 0.7409, -0.2254, -0.6327, 0.41, -0.695, -0.5906, -0.001588, -0.7637, -0.6455, -0.8811, 0.3159, 0.352, -0.7074, 0.3684, -0.6032, -0.81, -0.07868, -0.5811, -0.96, -0.1079, 0.2585, 0.02367, 0.01032, -0.9997, 0.005911, 0.0231, -0.9997, 0.01601, 0.04289, -0.999, 0.04062, 0.02778, -0.9988, -0.8965, 0.4043, 0.1811, -0.6658, 0.4237, -0.6141, -0.6007, 0.4223, -0.6788, -0.8147, 0.413, 0.407, -0.8151, -0.0444, 0.5776, -0.8965, 0.4043, 0.1811, -0.8147, 0.413, 0.407, -0.5185, 0.106, 0.8485, -0.6658, 0.4237, -0.6141, 0.02367, 0.01032, -0.9997, 0.04062, 0.02778, -0.9988, -0.6007, 0.4223, -0.6788, 0.8043, -0.166, -0.5705, 0.947, -0.2744, 0.1668, 0.8626, -0.2657, 0.4305, 0.7297, -0.129, -0.6715, -0.1783, -0.4741, 0.8622, -0.8151, -0.0444, 0.5776, -0.5185, 0.106, 0.8485, -0.08772, -0.1725, 0.9811, 0.005911, 0.0231, -0.9997, -0.03199, 0.02949, -0.9991, -0.02358, 0.0508, -0.9984, 0.01601, 0.04289, -0.999, -0.03199, 0.02949, -0.9991, 0.8043, -0.166, -0.5705, 0.7297, -0.129, -0.6715, -0.02358, 0.0508, -0.9984, 0.947, -0.2744, 0.1668, 0.6532, -0.5473, 0.5233, 0.4417, -0.2836, 0.8512, 0.8626, -0.2657, 0.4305, 0.6532, -0.5473, 0.5233, -0.1783, -0.4741, 0.8622, -0.08772, -0.1725, 0.9811, 0.4417, -0.2836, 0.8512])] * 3)])

# ---- objects
ob_m_head = bpy.data.objects.new('m_head', me_cube_002)
ob_m_torso = bpy.data.objects.new('m_torso', me_cube_003)
ob_m_arms = bpy.data.objects.new('m_arms', me_sphere)
ob_m_legs = bpy.data.objects.new('m_legs', me_cube_005)

# ---- transforms, parenting, visibility, modifiers, constraints
ob_m_head.location = (0.0, 0.0, 0.0)
ob_m_head.use_mesh_mirror_x = True
ob_m_torso.location = (0.0, 0.0, 0.0)
ob_m_torso.use_mesh_mirror_x = True
ob_m_arms.location = (0.0, 0.0, 0.0)
_m = ob_m_arms.modifiers.new('Mirror', 'MIRROR')
ob_m_legs.location = (0.0, 0.0, 0.0)
_m = ob_m_legs.modifiers.new('Mirror', 'MIRROR')

# ---- collection membership
col_base_male.objects.link(ob_m_head)
col_base_male.objects.link(ob_m_torso)
col_base_male.objects.link(ob_m_arms)
col_base_male.objects.link(ob_m_legs)

# ---- scene / render settings (as saved in the file)
scene.frame_start = 1; scene.frame_end = 250; scene.frame_set(1)
scene.render.engine = 'BLENDER_EEVEE_NEXT'
scene.cycles.sampling_pattern = 'TABULATED_SOBOL'
scene.cycles.use_light_tree = False
scene.view_settings.view_transform = 'Filmic'
bpy.context.view_layer.update()

# ---- added for rendering (the .blend has no active camera and no usable light): camera, sun
cam_auto = bpy.data.cameras.new('AutoCamera')
cam_auto.lens = 50.0
cam_auto.sensor_width = 36.0
cam_auto.clip_end = 1000.0
ob_auto_camera = bpy.data.objects.new('AutoCamera', cam_auto)
scene.collection.objects.link(ob_auto_camera)
ob_auto_camera.location = (0.403534, -0.484726, 0.517819)
ob_auto_camera.rotation_euler = (1.09748, -7.21219e-08, 0.694738)
scene.camera = ob_auto_camera
light_auto_sun = bpy.data.lights.new('AutoSun', 'SUN')
light_auto_sun.energy = 3.0
light_auto_sun.angle = 0.0523599
ob_auto_sun = bpy.data.objects.new('AutoSun', light_auto_sun)
scene.collection.objects.link(ob_auto_sun)
ob_auto_sun.rotation_euler = (0.872665, 0.174533, 0.523599)
bpy.context.view_layer.update()
